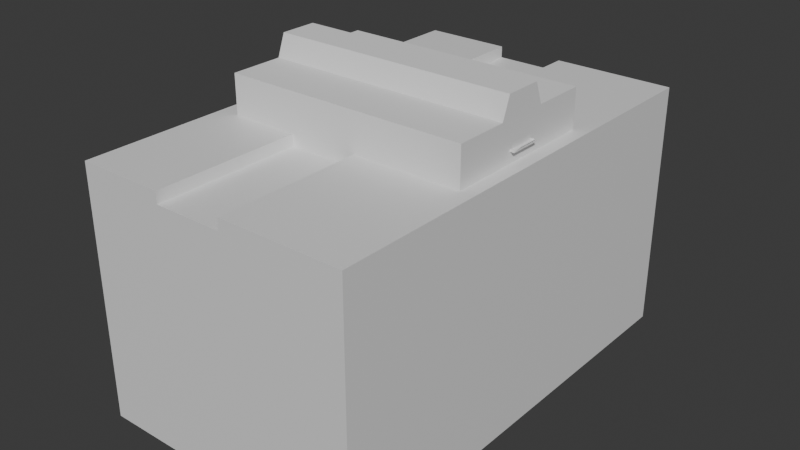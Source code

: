 # Source: 10-ouro-0-environment.blend  (saved by Blender 4.3.34; exported with 4.5.12 LTS)
import bpy
from mathutils import Matrix  # noqa: F401  (used for matrix-valued properties, if any)

bpy.ops.wm.read_factory_settings(use_empty=True)
scene = bpy.context.scene
scene.name = 'Scene'

# ---- collections
col_collection = bpy.data.collections.new('Collection'); scene.collection.children.link(col_collection)

# ---- materials (node trees are filled in below, after node groups)
mat_material = bpy.data.materials.new('Material')
mat_material.alpha_threshold = 0.0
mat_material.roughness = 0.5
mat_material.line_color = (0.0, 0.0, 0.0, 1.0)

# ---- node groups
ng_worldspaceextrude = bpy.data.node_groups.new('WorldspaceExtrude', 'GeometryNodeTree')
_s = ng_worldspaceextrude.interface.new_socket(name='Geometry', in_out='OUTPUT', socket_type='NodeSocketGeometry')
_s = ng_worldspaceextrude.interface.new_socket(name='Geometry', in_out='INPUT', socket_type='NodeSocketGeometry')
ng_worldspaceextrude.is_modifier = True
_N = ng_worldspaceextrude.nodes; _L = ng_worldspaceextrude.links
n0 = _N.new('NodeGroupInput'); n0.name = 'Group Input'; n0.location = (-280, 115)
n1 = _N.new('NodeGroupOutput'); n1.name = 'Group Output'; n1.location = (495, 70)
n2 = _N.new('GeometryNodeExtrudeMesh'); n2.name = 'Extrude Mesh'; n2.location = (-33, 131)
n2.inputs[4].default_value = False
n3 = _N.new('ShaderNodeCombineXYZ'); n3.name = 'Combine XYZ'; n3.location = (-228, 13)
n3.inputs[2].default_value = -500.0
n4 = _N.new('GeometryNodeJoinGeometry'); n4.name = 'Join Geometry'; n4.location = (331, 83)
n5 = _N.new('GeometryNodeFlipFaces'); n5.name = 'Flip Faces'; n5.location = (151, 148)
_L.new(n4.outputs[0], n1.inputs[0])
_L.new(n0.outputs[0], n2.inputs[0])
_L.new(n3.outputs[0], n2.inputs[2])
_L.new(n5.outputs[0], n4.inputs[0])
_L.new(n0.outputs[0], n4.inputs[0])
_L.new(n2.outputs[0], n5.inputs[0])
n1.is_active_output = True
ng_worldspaceextrude_001 = bpy.data.node_groups.new('WorldspaceExtrude.001', 'GeometryNodeTree')
_s = ng_worldspaceextrude_001.interface.new_socket(name='Geometry', in_out='OUTPUT', socket_type='NodeSocketGeometry')
_s = ng_worldspaceextrude_001.interface.new_socket(name='Geometry', in_out='INPUT', socket_type='NodeSocketGeometry')
_s = ng_worldspaceextrude_001.interface.new_socket(name='Z', in_out='INPUT', socket_type='NodeSocketFloat')
_s.default_value = -12.0
_s.min_value = -1e+04
_s.max_value = 1e+04
ng_worldspaceextrude_001.is_modifier = True
_N = ng_worldspaceextrude_001.nodes; _L = ng_worldspaceextrude_001.links
n0 = _N.new('NodeGroupInput'); n0.name = 'Group Input'; n0.location = (-772, 156)
n1 = _N.new('NodeGroupOutput'); n1.name = 'Group Output'; n1.location = (814, 17)
n2 = _N.new('GeometryNodeExtrudeMesh'); n2.name = 'Extrude Mesh'; n2.location = (-143, -14)
n2.inputs[3].default_value = 0.0
n2.inputs[4].default_value = False
n3 = _N.new('ShaderNodeCombineXYZ'); n3.name = 'Combine XYZ'; n3.location = (-345, -258)
n4 = _N.new('GeometryNodeJoinGeometry'); n4.name = 'Join Geometry'; n4.location = (650, 30)
n5 = _N.new('GeometryNodeFlipFaces'); n5.name = 'Flip Faces'; n5.location = (417, -80)
n6 = _N.new('ShaderNodeMapRange'); n6.name = 'Map Range'; n6.location = (-597, -121)
n6.inputs[3].default_value = -10.0
n6.inputs[4].default_value = -50.0
n7 = _N.new('GeometryNodeSplitEdges'); n7.name = 'Split Edges'; n7.location = (-239, -438)
n8 = _N.new('GeometryNodeSetPosition'); n8.name = 'Set Position'; n8.location = (144, -89)
_L.new(n4.outputs[0], n1.inputs[0])
_L.new(n5.outputs[0], n4.inputs[0])
_L.new(n0.outputs[1], n6.inputs[0])
_L.new(n6.outputs[0], n3.inputs[2])
_L.new(n0.outputs[0], n2.inputs[0])
_L.new(n2.outputs[1], n8.inputs[1])
_L.new(n3.outputs[0], n8.inputs[3])
_L.new(n8.outputs[0], n5.inputs[0])
_L.new(n2.outputs[0], n8.inputs[0])
_L.new(n0.outputs[0], n4.inputs[0])
n1.is_active_output = True
ng_worldspaceextrude_002 = bpy.data.node_groups.new('WorldspaceExtrude.002', 'GeometryNodeTree')
_s = ng_worldspaceextrude_002.interface.new_socket(name='Geometry', in_out='OUTPUT', socket_type='NodeSocketGeometry')
_s = ng_worldspaceextrude_002.interface.new_socket(name='Geometry', in_out='INPUT', socket_type='NodeSocketGeometry')
ng_worldspaceextrude_002.is_modifier = True
_N = ng_worldspaceextrude_002.nodes; _L = ng_worldspaceextrude_002.links
n0 = _N.new('NodeGroupInput'); n0.name = 'Group Input'; n0.location = (-280, 115)
n1 = _N.new('NodeGroupOutput'); n1.name = 'Group Output'; n1.location = (495, 70)
n2 = _N.new('GeometryNodeExtrudeMesh'); n2.name = 'Extrude Mesh'; n2.location = (-33, 131)
n2.inputs[4].default_value = False
n3 = _N.new('ShaderNodeCombineXYZ'); n3.name = 'Combine XYZ'; n3.location = (-228, 13)
n3.inputs[2].default_value = -2.0
n4 = _N.new('GeometryNodeJoinGeometry'); n4.name = 'Join Geometry'; n4.location = (331, 83)
n5 = _N.new('GeometryNodeFlipFaces'); n5.name = 'Flip Faces'; n5.location = (151, 148)
_L.new(n4.outputs[0], n1.inputs[0])
_L.new(n0.outputs[0], n2.inputs[0])
_L.new(n3.outputs[0], n2.inputs[2])
_L.new(n5.outputs[0], n4.inputs[0])
_L.new(n0.outputs[0], n4.inputs[0])
_L.new(n2.outputs[0], n5.inputs[0])
n1.is_active_output = True
ng_geometry_nodes = bpy.data.node_groups.new('Geometry Nodes', 'GeometryNodeTree')
_s = ng_geometry_nodes.interface.new_socket(name='Geometry', in_out='OUTPUT', socket_type='NodeSocketGeometry')
_s = ng_geometry_nodes.interface.new_socket(name='Geometry', in_out='INPUT', socket_type='NodeSocketGeometry')
ng_geometry_nodes.is_modifier = True
# nodes of 'Geometry Nodes' reference scene objects; filled in after objects exist
ng_smooth_by_angle = bpy.data.node_groups.new('Smooth by Angle', 'GeometryNodeTree')
_s = ng_smooth_by_angle.interface.new_socket(name='Mesh', in_out='OUTPUT', socket_type='NodeSocketGeometry')
_s = ng_smooth_by_angle.interface.new_socket(name='Mesh', in_out='INPUT', socket_type='NodeSocketGeometry')
_s = ng_smooth_by_angle.interface.new_socket(name='Angle', in_out='INPUT', socket_type='NodeSocketFloat')
_s.subtype = 'ANGLE'
_s.default_value = 0.5236
_s.min_value = 0.0
_s.max_value = 3.142
_s.description = 'Maximum face angle for smooth edges'
_s = ng_smooth_by_angle.interface.new_socket(name='Ignore Sharpness', in_out='INPUT', socket_type='NodeSocketBool')
_s.force_non_field = True
ng_smooth_by_angle.description = 'Set the sharpness of mesh edges based on the angle between the neighboring faces'
ng_smooth_by_angle.is_modifier = True
_N = ng_smooth_by_angle.nodes; _L = ng_smooth_by_angle.links
n0 = _N.new('GeometryNodeSetShadeSmooth'); n0.name = 'Set Shade Smooth'; n0.location = (120, -80)
n0.domain = 'EDGE'
n1 = _N.new('GeometryNodeSetShadeSmooth'); n1.name = 'Set Shade Smooth.001'; n1.location = (300, -80)
n2 = _N.new('NodeGroupOutput'); n2.name = 'Group Output'; n2.location = (480, -80)
n3 = _N.new('GeometryNodeInputMeshEdgeAngle'); n3.name = 'Edge Angle'; n3.location = (-440, -240)
n4 = _N.new('NodeGroupInput'); n4.name = 'Group Input'; n4.location = (-80, -80)
n5 = _N.new('GeometryNodeInputEdgeSmooth'); n5.name = 'Is Edge Smooth'; n5.location = (-260, -120)
n6 = _N.new('GeometryNodeInputShadeSmooth'); n6.name = 'Is Shade Smooth'; n6.location = (-440, -397)
n7 = _N.new('FunctionNodeCompare'); n7.name = 'Compare'; n7.location = (-260, -260)
n7.operation = 'LESS_EQUAL'
n7.inputs[6].default_value = (0.0, 0.0, 0.0, 0.0)
n7.inputs[7].default_value = (0.0, 0.0, 0.0, 0.0)
n8 = _N.new('FunctionNodeBooleanMath'); n8.name = 'Boolean Math.001'; n8.location = (-80, -260)
n9 = _N.new('NodeGroupInput'); n9.name = 'Group Input.001'; n9.location = (-440, -329)
n10 = _N.new('NodeGroupInput'); n10.name = 'Group Input.002'; n10.location = (-259, -189)
n11 = _N.new('FunctionNodeBooleanMath'); n11.name = 'Boolean Math'; n11.location = (-80, -149)
n11.operation = 'OR'
n12 = _N.new('FunctionNodeBooleanMath'); n12.name = 'Boolean Math.002'; n12.location = (-260, -380)
n12.operation = 'OR'
n13 = _N.new('NodeGroupInput'); n13.name = 'Group Input.003'; n13.location = (-440, -460)
_L.new(n3.outputs[0], n7.inputs[0])
_L.new(n1.outputs[0], n2.inputs[0])
_L.new(n9.outputs[1], n7.inputs[1])
_L.new(n7.outputs[0], n8.inputs[0])
_L.new(n4.outputs[0], n0.inputs[0])
_L.new(n0.outputs[0], n1.inputs[0])
_L.new(n8.outputs[0], n0.inputs[2])
_L.new(n10.outputs[2], n11.inputs[1])
_L.new(n5.outputs[0], n11.inputs[0])
_L.new(n11.outputs[0], n0.inputs[1])
_L.new(n13.outputs[2], n12.inputs[1])
_L.new(n6.outputs[0], n12.inputs[0])
_L.new(n12.outputs[0], n8.inputs[1])
n2.is_active_output = True

# ---- material node trees
mat_material.use_nodes = True; mat_material.node_tree.nodes.clear()
_N = mat_material.node_tree.nodes; _L = mat_material.node_tree.links
n0 = _N.new('ShaderNodeOutputMaterial'); n0.name = 'Material Output'; n0.location = (300, 300)
n1 = _N.new('ShaderNodeBsdfPrincipled'); n1.name = 'Principled BSDF'; n1.location = (10, 300)
n1.inputs[3].default_value = 1.45
_L.new(n1.outputs[0], n0.inputs[0])
n0.is_active_output = True

# ---- world
world_world = bpy.data.worlds.new('World'); scene.world = world_world
world_world.use_nodes = True; world_world.node_tree.nodes.clear()
_N = world_world.node_tree.nodes; _L = world_world.node_tree.links
n0 = _N.new('ShaderNodeOutputWorld'); n0.name = 'World Output'; n0.location = (300, 300)
n1 = _N.new('ShaderNodeBackground'); n1.name = 'Background'; n1.location = (10, 300)
n1.inputs[0].default_value = (0.05088, 0.05088, 0.05088, 1.0)
_L.new(n1.outputs[0], n0.inputs[0])
n0.is_active_output = True
world_world.color = (0.05088, 0.05088, 0.05088)
world_world.sun_shadow_jitter_overblur = 0.0

# ---- meshes
me_cube = bpy.data.meshes.new('Cube')
me_cube.from_pydata([(104.0, 450.9, -23.57), (-450.9, 450.9, -23.57), (104.0, -450.9, -23.57), (-450.9, -450.9, -23.57), (-138.5, 450.9, -23.57), (-138.5, -450.9, -23.57), (-275.9, 450.9, -23.57), (-275.9, -450.9, -23.57), (-138.5, 450.9, -46.49), (-138.5, -450.9, -46.49), (-275.9, 450.9, -46.49), (-275.9, -450.9, -46.49)], [], [(5, 2, 0, 4), (3, 7, 6, 1), (11, 9, 8, 10)])
_uv = me_cube.uv_layers.new(name='UVMap')
_uv.uv.foreach_set('vector', [0.5354, 0.0, 1.0, 0.0, 1.0, 1.0, 0.5354, 1.0, 0.0, 0.0, 0.3286, 0.0, 0.3286, 1.0, 0.0, 1.0, 0.3286, 0.0, 0.5354, 0.0, 0.5354, 1.0, 0.3286, 1.0])
me_cube.materials.append(mat_material)
me_cube.use_mirror_vertex_groups = False
me_cube.update()
me_plane_002 = bpy.data.meshes.new('Plane.002')
me_plane_002.from_pydata([], [], [])
_uv = me_plane_002.uv_layers.new(name='UVMap')
_uv.uv.foreach_set('vector', [])
me_plane_002.materials.append(mat_material)
me_plane_002.update()
me_cube_001 = bpy.data.meshes.new('Cube.001')
me_cube_001.from_pydata([(-411.4, -159.0, -165.2), (-411.4, -159.0, 53.54), (-411.4, 159.0, -165.2), (-411.4, 159.0, 53.54), (76.2, -159.0, -165.2), (76.2, -159.0, 53.54), (76.2, 159.0, -165.2), (76.2, 159.0, 53.54), (-411.4, 52.98, -165.2), (-411.4, -52.98, -165.2), (-411.4, -52.98, 53.54), (-411.4, 52.98, 53.54), (76.2, -52.98, -165.2), (76.2, 52.98, -165.2), (76.2, 52.98, 53.54), (76.2, -52.98, 53.54), (-411.4, 37.07, -165.2), (-411.4, -37.07, -165.2), (-411.4, -37.07, 96.45), (-411.4, 37.07, 96.45), (76.2, -37.07, -165.2), (76.2, 37.07, -165.2), (76.2, 37.07, 96.45), (76.2, -37.07, 96.45)], [], [(8, 2, 3, 11), (2, 6, 7, 3), (12, 4, 5, 15), (4, 0, 1, 5), (9, 0, 4, 12), (15, 5, 1, 10), (7, 14, 11, 3), (23, 15, 10, 18), (2, 8, 13, 6), (17, 9, 12, 20), (6, 13, 14, 7), (20, 12, 15, 23), (0, 9, 10, 1), (16, 8, 11, 19), (9, 17, 18, 10), (17, 16, 19, 18), (13, 21, 22, 14), (21, 20, 23, 22), (8, 16, 21, 13), (16, 17, 20, 21), (14, 22, 19, 11), (22, 23, 18, 19)])
_uv = me_cube_001.uv_layers.new(name='UVMap')
_uv.uv.foreach_set('vector', [0.375, 0.1667, 0.375, 0.25, 0.625, 0.25, 0.625, 0.1667, 0.375, 0.25, 0.375, 0.5, 0.625, 0.5, 0.625, 0.25, 0.375, 0.6667, 0.375, 0.75, 0.625, 0.75, 0.625, 0.6667, 0.375, 0.75, 0.375, 1.0, 0.625, 1.0, 0.625, 0.75, 0.125, 0.6667, 0.125, 0.75, 0.375, 0.75, 0.375, 0.6667, 0.625, 0.6667, 0.625, 0.75, 0.875, 0.75, 0.875, 0.6667, 0.625, 0.5, 0.625, 0.5833, 0.875, 0.5833, 0.875, 0.5, 0.625, 0.6389, 0.625, 0.6667, 0.875, 0.6667, 0.875, 0.6389, 0.125, 0.5, 0.125, 0.5833, 0.375, 0.5833, 0.375, 0.5, 0.125, 0.6389, 0.125, 0.6667, 0.375, 0.6667, 0.375, 0.6389, 0.375, 0.5, 0.375, 0.5833, 0.625, 0.5833, 0.625, 0.5, 0.375, 0.6389, 0.375, 0.6667, 0.625, 0.6667, 0.625, 0.6389, 0.375, 0.0, 0.375, 0.08333, 0.625, 0.08333, 0.625, 0.0, 0.375, 0.1389, 0.375, 0.1667, 0.625, 0.1667, 0.625, 0.1389, 0.375, 0.08333, 0.375, 0.1111, 0.625, 0.1111, 0.625, 0.08333, 0.375, 0.1111, 0.375, 0.1389, 0.625, 0.1389, 0.625, 0.1111, 0.375, 0.5833, 0.375, 0.6111, 0.625, 0.6111, 0.625, 0.5833, 0.375, 0.6111, 0.375, 0.6389, 0.625, 0.6389, 0.625, 0.6111, 0.125, 0.5833, 0.125, 0.6111, 0.375, 0.6111, 0.375, 0.5833, 0.125, 0.6111, 0.125, 0.6389, 0.375, 0.6389, 0.375, 0.6111, 0.625, 0.5833, 0.625, 0.6111, 0.875, 0.6111, 0.875, 0.5833, 0.625, 0.6111, 0.625, 0.6389, 0.875, 0.6389, 0.875, 0.6111])
me_cube_001.update()
me_cube_002 = bpy.data.meshes.new('Cube.002')
me_cube_002.from_pydata([(-112.8, -10.37, 0.0), (85.18, -10.37, 0.0), (-112.8, 10.37, 0.0), (85.18, 10.37, 0.0), (-80.9, -10.37, 0.0), (-80.9, 10.37, 0.0), (-112.8, -81.26, 0.0), (-112.8, 81.26, 0.0), (-80.9, -81.26, 0.0), (-80.9, 81.26, 0.0), (-175.7, -10.37, 0.0), (-175.7, 10.37, 0.0), (-175.7, -81.26, 0.0), (-175.7, 81.26, 0.0), (41.46, -10.37, 0.0), (41.46, 10.37, 0.0), (85.18, -30.16, 0.0), (85.18, 30.16, 0.0), (41.46, -30.16, 0.0), (41.46, 30.16, 0.0), (-325.1, -10.37, 0.0), (-325.1, 10.37, 0.0), (-248.8, -10.37, 0.0), (-248.8, 10.37, 0.0), (-325.1, -81.26, 0.0), (-325.1, 81.26, 0.0), (-248.8, -81.26, 0.0), (-248.8, 81.26, 0.0), (-388.0, -10.37, 0.0), (-388.0, 10.37, 0.0), (-388.0, -81.26, 0.0), (-388.0, 81.26, 0.0), (-94.17, 10.37, 0.0), (-94.17, -10.37, 0.0), (-94.17, 81.26, 0.0), (-94.17, -81.26, 0.0), (-112.8, -88.03, 0.0), (-94.17, -88.03, 0.0), (-112.8, -108.3, 0.0), (-94.17, -108.3, 0.0), (-160.4, -88.03, -22.49), (-160.4, -108.3, -22.49), (-189.6, -88.03, -22.49), (-189.6, -108.3, -22.49), (-167.5, -108.3, -22.49), (-167.5, -88.03, -22.49), (-189.6, 44.68, -22.49), (-167.5, 44.68, -22.49), (-189.6, -41.7, -22.49), (-167.5, -41.7, -22.49), (-260.4, 44.68, -22.49), (-260.4, -41.7, -22.49), (-1.064, 10.37, 0.0), (-38.37, 10.37, 0.0), (-38.37, -10.37, 0.0), (-1.064, -10.37, 0.0), (-38.37, -46.65, 0.0), (-1.064, -46.65, 0.0), (-1.064, -19.55, 0.0), (-38.37, -19.55, 0.0), (-80.9, -60.34, 0.0), (-112.8, -60.34, 0.0), (-175.7, -60.34, 0.0), (-94.17, -60.34, 0.0), (-50.62, -98.84, 0.0), (-50.62, -77.91, 0.0), (-30.69, -88.0, 0.0), (-30.69, -67.07, 0.0), (-11.18, -94.58, 0.0), (-11.18, -73.66, 0.0)], [], [(32, 2, 0, 33), (53, 5, 4, 54), (63, 61, 6, 35), (32, 5, 9, 34), (2, 7, 13, 11), (61, 0, 10, 62), (0, 2, 11, 10), (3, 15, 14, 1), (15, 3, 17, 19), (1, 14, 18, 16), (23, 21, 20, 22), (22, 20, 24, 26), (21, 23, 27, 25), (21, 25, 31, 29), (24, 20, 28, 30), (20, 21, 29, 28), (2, 32, 34, 7), (60, 63, 35, 8), (5, 32, 33, 4), (35, 6, 36, 37), (37, 36, 38, 39), (38, 36, 40, 41), (44, 45, 42, 43), (41, 40, 45, 44), (48, 49, 47, 46), (42, 45, 49, 48), (48, 46, 50, 51), (15, 52, 55, 14), (52, 53, 54, 55), (58, 59, 56, 57), (55, 54, 59, 58), (4, 33, 63, 60), (6, 61, 62, 12), (33, 0, 61, 63), (60, 8, 64, 65), (65, 64, 66, 67), (67, 66, 68, 69)])
_uv = me_cube_002.uv_layers.new(name='UVMap')
_uv.uv.foreach_set('vector', [0.8975, 0.0, 1.0, 0.0, 1.0, 1.0, 0.8975, 1.0, 0.4896, 0.0, 0.5794, 0.0, 0.5794, 1.0, 0.4896, 1.0, 0.8975, 1.0, 1.0, 1.0, 1.0, 1.0, 0.8975, 1.0, 0.8975, 0.0, 0.5794, 0.0, 0.5794, 0.0, 0.8975, 0.0, 1.0, 0.0, 1.0, 0.0, 1.0, 0.0, 1.0, 0.0, 1.0, 1.0, 1.0, 1.0, 1.0, 1.0, 1.0, 1.0, 1.0, 1.0, 1.0, 0.0, 1.0, 0.0, 1.0, 1.0, 0.0, 0.0, 0.3101, 0.0, 0.3101, 1.0, 0.0, 1.0, 0.3101, 0.0, 0.0, 0.0, 0.0, 0.0, 0.3101, 0.0, 0.0, 1.0, 0.3101, 1.0, 0.3101, 1.0, 0.0, 1.0, 0.5794, 0.0, 1.0, 0.0, 1.0, 1.0, 0.5794, 1.0, 0.5794, 1.0, 1.0, 1.0, 1.0, 1.0, 0.5794, 1.0, 1.0, 0.0, 0.5794, 0.0, 0.5794, 0.0, 1.0, 0.0, 1.0, 0.0, 1.0, 0.0, 1.0, 0.0, 1.0, 0.0, 1.0, 1.0, 1.0, 1.0, 1.0, 1.0, 1.0, 1.0, 1.0, 1.0, 1.0, 0.0, 1.0, 0.0, 1.0, 1.0, 1.0, 0.0, 0.8975, 0.0, 0.8975, 0.0, 1.0, 0.0, 0.5794, 1.0, 0.8975, 1.0, 0.8975, 1.0, 0.5794, 1.0, 0.5794, 0.0, 0.8975, 0.0, 0.8975, 1.0, 0.5794, 1.0, 0.8975, 1.0, 1.0, 1.0, 1.0, 1.0, 0.8975, 1.0, 0.8975, 1.0, 1.0, 1.0, 1.0, 1.0, 0.8975, 1.0, 1.0, 1.0, 1.0, 1.0, 1.0, 1.0, 1.0, 1.0, 1.0, 1.0, 1.0, 1.0, 1.0, 1.0, 1.0, 1.0, 1.0, 1.0, 1.0, 1.0, 1.0, 1.0, 1.0, 1.0, 1.0, 1.0, 1.0, 1.0, 1.0, 1.0, 1.0, 1.0, 1.0, 1.0, 1.0, 1.0, 1.0, 1.0, 1.0, 1.0, 1.0, 1.0, 1.0, 1.0, 1.0, 1.0, 1.0, 1.0, 0.3101, 0.0, 0.3999, 0.0, 0.3999, 1.0, 0.3101, 1.0, 0.3999, 0.0, 0.4896, 0.0, 0.4896, 1.0, 0.3999, 1.0, 0.3999, 1.0, 0.4896, 1.0, 0.4896, 1.0, 0.3999, 1.0, 0.3999, 1.0, 0.4896, 1.0, 0.4896, 1.0, 0.3999, 1.0, 0.5794, 1.0, 0.8975, 1.0, 0.8975, 1.0, 0.5794, 1.0, 1.0, 1.0, 1.0, 1.0, 1.0, 1.0, 1.0, 1.0, 0.8975, 1.0, 1.0, 1.0, 1.0, 1.0, 0.8975, 1.0, 0.5794, 1.0, 0.5794, 1.0, 0.5794, 1.0, 0.5794, 1.0, 0.5794, 1.0, 0.5794, 1.0, 0.5794, 1.0, 0.5794, 1.0, 0.5794, 1.0, 0.5794, 1.0, 0.5794, 1.0, 0.5794, 1.0])
me_cube_002.materials.append(mat_material)
me_cube_002.use_mirror_vertex_groups = False
me_cube_002.update()
me_plane = bpy.data.meshes.new('Plane')
me_plane.from_pydata([], [], [])
_uv = me_plane.uv_layers.new(name='UVMap')
_uv.uv.foreach_set('vector', [])
me_plane.update()
me_cube_003 = bpy.data.meshes.new('Cube.003')
me_cube_003.from_pydata([(-1.0, -1.602, -1.0), (-1.0, -1.602, 1.0), (-1.0, 1.602, -1.0), (-1.0, 1.602, 1.0), (1.0, -1.602, -1.0), (1.0, -1.602, 1.0), (1.0, 1.602, -1.0), (1.0, 1.602, 1.0)], [], [(0, 1, 3, 2), (2, 3, 7, 6), (6, 7, 5, 4), (4, 5, 1, 0), (2, 6, 4, 0), (7, 3, 1, 5)])
_uv = me_cube_003.uv_layers.new(name='UVMap')
_uv.uv.foreach_set('vector', [0.375, 0.0, 0.625, 0.0, 0.625, 0.25, 0.375, 0.25, 0.375, 0.25, 0.625, 0.25, 0.625, 0.5, 0.375, 0.5, 0.375, 0.5, 0.625, 0.5, 0.625, 0.75, 0.375, 0.75, 0.375, 0.75, 0.625, 0.75, 0.625, 1.0, 0.375, 1.0, 0.125, 0.5, 0.375, 0.5, 0.375, 0.75, 0.125, 0.75, 0.625, 0.5, 0.875, 0.5, 0.875, 0.75, 0.625, 0.75])
me_cube_003.update()

# ---- objects
ob_ouro0enviornmentground = bpy.data.objects.new('Ouro0EnviornmentGround', me_cube)
ob_ouro0environmentgroundsplines = bpy.data.objects.new('Ouro0EnvironmentGroundSplines', me_plane_002)
ob_ouro0environmentrooms = bpy.data.objects.new('Ouro0EnvironmentRooms', me_cube_001)
ob_ouro0enviornmentwalkway = bpy.data.objects.new('Ouro0EnviornmentWalkway', me_cube_002)
ob_ouro0environmentrailing = bpy.data.objects.new('Ouro0EnvironmentRailing', me_plane)
ob_cube = bpy.data.objects.new('Cube', me_cube_003)
_N = ng_geometry_nodes.nodes; _L = ng_geometry_nodes.links
n0 = _N.new('NodeGroupOutput'); n0.name = 'Group Output'; n0.location = (1874, -200)
n1 = _N.new('GeometryNodeInputMeshEdgeNeighbors'); n1.name = 'Edge Neighbors'; n1.location = (-430, -159)
n2 = _N.new('FunctionNodeCompare'); n2.name = 'Compare'; n2.location = (-241, -121)
n2.operation = 'EQUAL'
n2.data_type = 'INT'
n2.inputs[3].default_value = 1
n3 = _N.new('GeometryNodeMeshToCurve'); n3.name = 'Mesh to Curve'; n3.location = (-14, -128)
n4 = _N.new('GeometryNodeObjectInfo'); n4.name = 'Object Info'; n4.location = (-401, -250)
n4.transform_space = 'RELATIVE'
n4.inputs[0].default_value = ob_ouro0enviornmentwalkway
n5 = _N.new('GeometryNodeSetPosition'); n5.name = 'Set Position'; n5.location = (627, -171)
n6 = _N.new('GeometryNodeInputNormal'); n6.name = 'Normal'; n6.location = (-162, -480)
n6.legacy_corner_normals = True
n7 = _N.new('ShaderNodeVectorMath'); n7.name = 'Vector Math'; n7.location = (78, -449)
n7.operation = 'MULTIPLY'
n7.inputs[1].default_value = (1.0, 1.0, 0.0)
n8 = _N.new('ShaderNodeVectorMath'); n8.name = 'Vector Math.001'; n8.location = (291, -433)
n8.operation = 'NORMALIZE'
n9 = _N.new('ShaderNodeVectorMath'); n9.name = 'Vector Math.002'; n9.location = (481, -455)
n9.operation = 'SCALE'
n9.inputs[3].default_value = -1.0
n10 = _N.new('GeometryNodeCurveToMesh'); n10.name = 'Curve to Mesh'; n10.location = (976, -149)
n11 = _N.new('GeometryNodeCurvePrimitiveLine'); n11.name = 'Curve Line'; n11.location = (813, -373)
n11.inputs[1].default_value = (0.0, -2.5, 0.0)
n12 = _N.new('GeometryNodeExtrudeMesh'); n12.name = 'Extrude Mesh'; n12.location = (1267, -197)
n12.inputs[3].default_value = 0.5
n13 = _N.new('GeometryNodeFlipFaces'); n13.name = 'Flip Faces'; n13.location = (1247, -464)
n14 = _N.new('GeometryNodeJoinGeometry'); n14.name = 'Join Geometry'; n14.location = (1481, -305)
n15 = _N.new('GeometryNodeMergeByDistance'); n15.name = 'Merge by Distance'; n15.location = (1695, -312)
n15.inputs[2].default_value = 0.1
n16 = _N.new('GeometryNodeSetCurveNormal'); n16.name = 'Set Curve Normal'; n16.location = (802, 76)
n17 = _N.new('GeometryNodeInputNamedAttribute'); n17.name = 'Named Attribute'; n17.location = (951, -149)
n17.inputs[0].default_value = 'radius'
n18 = _N.new('GeometryNodeSwitch'); n18.name = 'Switch'; n18.location = (951, -149)
n18.input_type = 'FLOAT'
n18.inputs[1].default_value = 1.0
_L.new(n1.outputs[0], n2.inputs[2])
_L.new(n2.outputs[0], n3.inputs[1])
_L.new(n4.outputs[4], n3.inputs[0])
_L.new(n3.outputs[0], n5.inputs[0])
_L.new(n6.outputs[0], n7.inputs[0])
_L.new(n7.outputs[0], n8.inputs[0])
_L.new(n8.outputs[0], n9.inputs[0])
_L.new(n9.outputs[0], n5.inputs[3])
_L.new(n11.outputs[0], n10.inputs[1])
_L.new(n10.outputs[0], n12.inputs[0])
_L.new(n10.outputs[0], n13.inputs[0])
_L.new(n12.outputs[0], n14.inputs[0])
_L.new(n13.outputs[0], n14.inputs[0])
_L.new(n14.outputs[0], n15.inputs[0])
_L.new(n15.outputs[0], n0.inputs[0])
_L.new(n5.outputs[0], n16.inputs[0])
_L.new(n16.outputs[0], n10.inputs[0])
_L.new(n17.outputs[1], n18.inputs[0])
_L.new(n17.outputs[0], n18.inputs[2])
_L.new(n18.outputs[0], n10.inputs[2])
n0.is_active_output = True

# ---- transforms, parenting, visibility, modifiers, constraints
ob_ouro0enviornmentground.location = (0.0, 0.0, 0.0)
ob_ouro0enviornmentground.lock_rotations_4d = False
ob_ouro0enviornmentground.empty_display_type = 'ARROWS'
ob_ouro0enviornmentground.lineart.crease_threshold = 0.0
_vg = ob_ouro0enviornmentground.vertex_groups.new(name='Thickness')
_m = ob_ouro0enviornmentground.modifiers.new('GeometryNodes', 'NODES')
_m.node_group = ng_worldspaceextrude
_m = ob_ouro0enviornmentground.modifiers.new('Boolean', 'BOOLEAN')
_m.use_self = True
_m.use_hole_tolerant = True
_m = ob_ouro0enviornmentground.modifiers.new('Boolean.001', 'BOOLEAN')
_m.use_self = True
_m.use_hole_tolerant = True
ob_ouro0environmentgroundsplines.location = (0.0, 0.0, 0.0)
_vg = ob_ouro0environmentgroundsplines.vertex_groups.new(name='Thickness')
_m = ob_ouro0environmentgroundsplines.modifiers.new('GeometryNodes', 'NODES')
_m.node_group = ng_worldspaceextrude_001
_gi = [s.identifier for s in ng_worldspaceextrude_001.interface.items_tree if s.item_type == 'SOCKET' and s.in_out == 'INPUT']
_m[_gi[1] + '_use_attribute'] = True; _m[_gi[1] + '_attribute_name'] = 'Thickness'
ob_ouro0environmentrooms.location = (0.0, 0.0, 0.0)
ob_ouro0enviornmentwalkway.location = (0.0, 0.0, 0.0)
ob_ouro0enviornmentwalkway.lock_rotations_4d = False
ob_ouro0enviornmentwalkway.empty_display_type = 'ARROWS'
ob_ouro0enviornmentwalkway.lineart.crease_threshold = 0.0
_vg = ob_ouro0enviornmentwalkway.vertex_groups.new(name='Thickness')
_m = ob_ouro0enviornmentwalkway.modifiers.new('GeometryNodes', 'NODES')
_m.node_group = ng_worldspaceextrude_002
ob_ouro0environmentrailing.location = (0.0, 0.0, 0.0)
_m = ob_ouro0environmentrailing.modifiers.new('GeometryNodes', 'NODES')
_m.node_group = ng_geometry_nodes
_m = ob_ouro0environmentrailing.modifiers.new('Boolean', 'BOOLEAN')
_m.object = ob_cube
_m = ob_ouro0environmentrailing.modifiers.new('Smooth by Angle', 'NODES')
_m.node_group = ng_smooth_by_angle
_m.use_pin_to_last = True
_m.show_group_selector = False
ob_cube.location = (-213.6, 0.0, 0.0)
ob_cube.scale = (46.63, 8.655, 5.206)

# ---- collection membership
col_collection.objects.link(ob_ouro0enviornmentground)
col_collection.objects.link(ob_ouro0environmentgroundsplines)
col_collection.objects.link(ob_ouro0environmentrooms)
col_collection.objects.link(ob_ouro0enviornmentwalkway)
col_collection.objects.link(ob_ouro0environmentrailing)
col_collection.objects.link(ob_cube)

# ---- scene / render settings (as saved in the file)
scene.frame_start = 1; scene.frame_end = 250; scene.frame_set(47)
scene.render.engine = 'BLENDER_EEVEE_NEXT'
bpy.context.view_layer.update()

# ---- added for rendering (the .blend has no active camera and no usable light): camera, sun
cam_auto = bpy.data.cameras.new('AutoCamera')
cam_auto.lens = 50.0
cam_auto.sensor_width = 36.0
cam_auto.clip_end = 20113.0
ob_auto_camera = bpy.data.objects.new('AutoCamera', cam_auto)
scene.collection.objects.link(ob_auto_camera)
ob_auto_camera.location = (972.592, -1375.25, 691.814)
ob_auto_camera.rotation_euler = (1.09748, -7.21219e-08, 0.694738)
scene.camera = ob_auto_camera
light_auto_sun = bpy.data.lights.new('AutoSun', 'SUN')
light_auto_sun.energy = 3.0
light_auto_sun.angle = 0.0523599
ob_auto_sun = bpy.data.objects.new('AutoSun', light_auto_sun)
scene.collection.objects.link(ob_auto_sun)
ob_auto_sun.rotation_euler = (0.872665, 0.174533, 0.523599)
bpy.context.view_layer.update()
